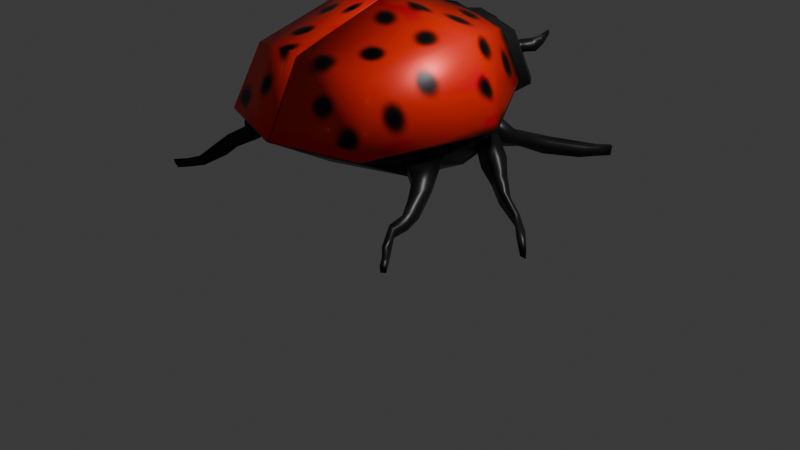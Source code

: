 # Source: ladybug.blend  (saved by Blender 4.0.36; exported with 4.5.12 LTS)
import bpy
from mathutils import Matrix  # noqa: F401  (used for matrix-valued properties, if any)

bpy.ops.wm.read_factory_settings(use_empty=True)
scene = bpy.context.scene
scene.name = 'Scene'

# ---- collections
col_collection = bpy.data.collections.new('Collection'); scene.collection.children.link(col_collection)

# ---- images (referenced by path relative to the original .blend; pixels are not part of the script)
import os
ASSET_DIR = os.environ.get("B2B_ASSET_DIR", "")  # directory of the original .blend (textures are referenced by path, not embedded)
HERE = os.path.dirname(os.path.abspath(__file__))  # packed textures are extracted next to this script under _unpacked/

def load_image(name, relpath, width, height, colorspace="sRGB"):
    """Load a texture the original file referenced (path relative to the .blend, or extracted next to this script)."""
    p = next((c for c in (os.path.join(HERE, relpath), os.path.join(ASSET_DIR, relpath)) if relpath and os.path.exists(c)), "")
    if p:
        img = bpy.data.images.load(p, check_existing=True)
        img.name = name
    else:  # same state as the original file: an image datablock whose file is absent (Cycles renders it pink)
        img = bpy.data.images.new(name, width, height)
        img.source = "FILE"
        img.filepath = "//" + (relpath or name)
    img.colorspace_settings.name = colorspace
    return img
img_untitled = load_image('Untitled', '_unpacked/Untitled.9511e831.png', 1024, 1024, 'sRGB')

# ---- materials (node trees are filled in below, after node groups)
mat_material_001 = bpy.data.materials.new('Material.001')
mat_material_001.use_transparent_shadow = False
mat_material_001.diffuse_color = (0.03454, 0.03454, 0.03454, 1.0)

# ---- material node trees
mat_material_001.use_nodes = True; mat_material_001.node_tree.nodes.clear()
_N = mat_material_001.node_tree.nodes; _L = mat_material_001.node_tree.links
n0 = _N.new('ShaderNodeBsdfPrincipled'); n0.name = 'Principled BSDF'; n0.location = (10, 300)
n0.inputs[1].default_value = 0.2
n0.inputs[2].default_value = 0.4
n0.inputs[3].default_value = 1.45
n1 = _N.new('ShaderNodeOutputMaterial'); n1.name = 'Material Output'; n1.location = (300, 300)
n2 = _N.new('ShaderNodeTexImage'); n2.name = 'Image Texture'; n2.location = (-180, 260)
n2.image = img_untitled
_L.new(n0.outputs[0], n1.inputs[0])
_L.new(n2.outputs[0], n0.inputs[0])
n1.is_active_output = True

# ---- world
world_world = bpy.data.worlds.new('World'); scene.world = world_world
world_world.use_nodes = True; world_world.node_tree.nodes.clear()
_N = world_world.node_tree.nodes; _L = world_world.node_tree.links
n0 = _N.new('ShaderNodeOutputWorld'); n0.name = 'World Output'; n0.location = (300, 300)
n1 = _N.new('ShaderNodeBackground'); n1.name = 'Background'; n1.location = (10, 300)
n1.inputs[0].default_value = (0.05088, 0.05088, 0.05088, 1.0)
_L.new(n1.outputs[0], n0.inputs[0])
n0.is_active_output = True
world_world.color = (0.05088, 0.05088, 0.05088)
world_world.use_sun_shadow = False
world_world.sun_shadow_jitter_overblur = 0.0

# ---- cameras
cam_camera = bpy.data.cameras.new('Camera')
cam_camera.clip_end = 100.0
cam_camera.ortho_scale = 7.314

# ---- lights
light_light = bpy.data.lights.new('Light', 'POINT')
light_light.transmission_factor = 0.0
light_light.use_soft_falloff = False
light_light.energy = 1000.0
light_light.shadow_soft_size = 0.1
light_light.shadow_maximum_resolution = 0.006
light_light.use_absolute_resolution = True

# ---- meshes
me_cube = bpy.data.meshes.new('Cube')
me_cube.from_pydata([(0.2906, 0.5559, 0.3836), (0.2788, 0.5199, -0.0902), (0.4577, -0.633, 0.3819), (0.4795, -0.4003, -0.1549), (0.0, 0.4429, -0.2507), (0.2883, 0.4332, -0.1304), (0.5365, -0.4389, -0.06022), (0.0, -0.7212, 0.4385), (0.5581, -0.01683, 0.4974), (0.0, -0.5322, -0.2369), (0.0, 0.4946, 0.4937), (0.6251, 0.1716, -0.116), (0.0, -0.0638, 0.6555), (0.0, -0.9512, -0.00469), (0.0, 0.003164, -0.3313), (0.6648, 0.1559, -0.03298), (0.0, 0.5466, -0.1879), (0.3514, 0.6332, 0.3575), (0.4684, 0.6736, 0.07342), (0.0, 0.604, 0.4671), (0.0, 0.6477, -0.2441), (0.2437, 0.7642, 0.3444), (0.3607, 0.8046, 0.06029), (0.0, 0.7088, 0.4481), (0.0, 0.7543, -0.2032), (0.1306, 0.8377, 0.2174), (0.166, 0.8456, 0.14), (0.0, 0.7882, 0.401), (0.0, 0.8459, -0.1618), (0.1037, 0.8679, 0.2057), (0.1277, 0.8736, 0.1424), (0.0, 0.8624, 0.3599), (0.0, 0.9286, -0.07911), (0.0, 0.9289, 0.239), (0.0, 0.945, 0.09994), (0.0, 0.8903, 0.3122), (0.0, 0.952, 0.01014), (0.1278, 0.8008, 0.2991), (0.2337, 0.8244, 0.06752), (0.1192, 0.9084, 0.07475), (0.04733, 0.8912, 0.2641), (0.1661, 0.9112, 0.2386), (0.2014, 0.9191, 0.1612), (0.1712, 0.9437, 0.1562), (0.1472, 0.9379, 0.2194), (0.2169, 0.955, 0.248), (0.2522, 0.9629, 0.1706), (0.2422, 0.977, 0.1604), (0.1978, 0.9643, 0.2306), (0.2482, 0.9993, 0.2629), (0.261, 1.027, 0.2116), (0.2509, 1.041, 0.2014), (0.2292, 1.009, 0.2455), (0.2609, 1.071, 0.2913), (0.2655, 1.074, 0.2672), (0.2554, 1.088, 0.2569), (0.2419, 1.08, 0.2739), (0.5366, 0.2755, -0.1226), (0.4935, 0.3971, 0.012), (0.1611, 0.5257, -0.08845), (0.2799, 0.6535, -0.2486), (0.2251, 0.4124, -0.2384), (0.2539, 0.5614, -0.3725), (0.385, 0.6499, -0.2468), (0.3904, 0.5923, -0.3017), (0.3126, 0.7495, -0.2907), (0.2387, 0.7501, -0.3763), (0.3991, 0.7184, -0.299), (0.3703, 0.7153, -0.3784), (0.4351, 0.932, -0.3537), (0.3621, 0.9476, -0.4393), (0.4692, 0.8827, -0.3784), (0.4162, 0.893, -0.4669), (0.5349, 1.116, -0.4083), (0.5136, 1.094, -0.4923), (0.6088, 1.06, -0.4182), (0.5859, 1.061, -0.4901), (0.6128, 1.191, -0.4256), (0.5923, 1.183, -0.5094), (0.6643, 1.156, -0.4236), (0.6422, 1.171, -0.4954), (0.6681, 1.269, -0.4333), (0.6476, 1.262, -0.5171), (0.6946, 1.262, -0.4344), (0.6856, 1.261, -0.503), (0.4076, 0.5963, 0.09952), (0.4989, 0.3385, -0.1858), (0.6126, 0.03731, -0.1176), (0.7268, 0.03422, -0.003055), (0.6333, -0.2668, -0.1406), (0.6538, -0.2789, -0.07578), (0.5931, 0.1896, -0.1502), (0.6536, 0.2092, 0.01109), (0.7055, -0.01292, -0.2063), (0.798, -0.01025, -0.1125), (0.7446, 0.09093, -0.2272), (0.797, 0.1004, -0.142), (0.8028, -0.02569, -0.2837), (0.8731, -0.06279, -0.1907), (0.8272, 0.02686, -0.2963), (0.8705, 0.02739, -0.2133), (0.9056, -0.07229, -0.3499), (0.9379, -0.09308, -0.2397), (0.9315, -0.01783, -0.3614), (0.9509, -0.02946, -0.3032), (1.056, -0.103, -0.4224), (1.075, -0.1375, -0.322), (1.066, -0.07004, -0.3973), (1.073, -0.08687, -0.3514), (1.128, -0.1779, -0.4279), (1.144, -0.1898, -0.3839), (1.14, -0.1221, -0.447), (1.145, -0.1192, -0.4205), (1.238, -0.2663, -0.4775), (1.24, -0.2645, -0.3915), (1.256, -0.2385, -0.4996), (1.257, -0.2399, -0.4299), (0.5452, -0.7781, -0.002757), (0.4888, -0.3856, -0.2173), (0.6064, -0.05858, -0.202), (0.7681, 0.0003252, 0.02365), (0.6498, -0.4977, -0.1246), (0.5927, -0.459, -0.2192), (0.7022, -0.4049, -0.2386), (0.7227, -0.417, -0.1738), (0.7367, -0.6222, -0.204), (0.683, -0.5729, -0.2856), (0.7671, -0.5656, -0.3225), (0.7876, -0.5777, -0.2577), (0.7896, -0.7114, -0.2461), (0.7456, -0.6731, -0.3237), (0.8017, -0.6817, -0.3391), (0.8241, -0.6868, -0.296), (0.7833, -0.7986, -0.274), (0.7393, -0.7603, -0.3515), (0.7883, -0.7704, -0.3601), (0.8108, -0.7755, -0.317), (0.8327, -0.8977, -0.3474), (0.8137, -0.8806, -0.409), (0.8688, -0.8751, -0.4123), (0.8468, -0.8581, -0.3603), (0.8963, -0.9568, -0.3683), (0.8807, -0.9397, -0.4235), (0.921, -0.9345, -0.4116), (0.9103, -0.9172, -0.3812), (0.9453, -1.016, -0.371), (0.9297, -0.9994, -0.4262), (0.9701, -0.9941, -0.4143), (0.9594, -0.9769, -0.3839), (0.2906, 0.5559, 0.3836), (0.4577, -0.633, 0.3819), (0.0, -0.7212, 0.4385), (0.5581, -0.01683, 0.4974), (0.0, 0.4946, 0.4937), (0.0, -0.0638, 0.6555), (0.0, -0.9512, -0.00469), (0.4076, 0.5963, 0.09952), (0.5452, -0.7781, -0.002757), (0.7681, 0.0003252, 0.02365), (0.3119, 0.5706, 0.4099), (0.4374, 0.6128, 0.1136), (0.478, -0.6522, 0.4059), (0.568, -0.8022, 0.0133), (0.009719, -0.7445, 0.4654), (0.5828, -0.01437, 0.5247), (-0.007723, 0.4996, 0.5247), (0.009337, -0.06387, 0.6911), (0.009218, -0.9833, 0.01084), (0.8019, 0.003452, 0.03802)], [], [(0, 10, 12, 8), (8, 12, 7, 2), (118, 117, 13, 9), (117, 2, 7, 13), (4, 86, 119, 14), (14, 119, 118, 9), (57, 58, 92, 91), (85, 0, 8, 120), (120, 8, 2, 117), (3, 89, 123, 122), (85, 16, 20, 18), (59, 61, 62, 60), (17, 18, 22, 21), (10, 0, 17, 19), (0, 85, 18, 17), (21, 22, 38, 37), (18, 20, 24, 22), (19, 17, 21, 23), (29, 25, 41, 44), (22, 24, 28, 38), (23, 21, 37, 27), (40, 39, 34, 33), (38, 28, 32, 39), (27, 37, 40, 31), (36, 35, 33, 34), (39, 32, 36, 34), (31, 40, 33, 35), (26, 25, 37, 38), (30, 26, 38, 39), (29, 30, 39, 40), (25, 29, 40, 37), (43, 44, 48, 47), (26, 30, 43, 42), (30, 29, 44, 43), (25, 26, 42, 41), (47, 48, 52, 51), (41, 42, 46, 45), (44, 41, 45, 48), (42, 43, 47, 46), (52, 49, 53, 56), (45, 46, 50, 49), (48, 45, 49, 52), (46, 47, 51, 50), (53, 54, 55, 56), (50, 51, 55, 54), (51, 52, 56, 55), (49, 50, 54, 53), (59, 1, 86, 4), (1, 5, 85, 86), (5, 61, 16, 85), (61, 59, 4, 16), (62, 64, 68, 66), (1, 59, 60, 63), (5, 1, 63, 64), (61, 5, 64, 62), (68, 67, 71, 72), (63, 60, 65, 67), (64, 63, 67, 68), (60, 62, 66, 65), (70, 72, 76, 74), (65, 66, 70, 69), (66, 68, 72, 70), (67, 65, 69, 71), (75, 73, 77, 79), (71, 69, 73, 75), (72, 71, 75, 76), (69, 70, 74, 73), (80, 79, 83, 84), (76, 75, 79, 80), (73, 74, 78, 77), (74, 76, 80, 78), (81, 82, 84, 83), (77, 78, 82, 81), (78, 80, 84, 82), (79, 77, 81, 83), (58, 57, 86, 85), (57, 91, 119, 86), (92, 58, 85, 120), (87, 11, 95, 93), (87, 88, 120, 119), (15, 11, 91, 92), (11, 87, 119, 91), (88, 15, 92, 120), (96, 94, 98, 100), (88, 87, 93, 94), (15, 88, 94, 96), (11, 15, 96, 95), (97, 99, 103, 101), (95, 96, 100, 99), (93, 95, 99, 97), (94, 93, 97, 98), (102, 101, 105, 106), (98, 97, 101, 102), (100, 98, 102, 104), (99, 100, 104, 103), (108, 106, 110, 112), (104, 102, 106, 108), (103, 104, 108, 107), (101, 103, 107, 105), (109, 111, 115, 113), (107, 108, 112, 111), (105, 107, 111, 109), (106, 105, 109, 110), (115, 116, 114, 113), (110, 109, 113, 114), (112, 110, 114, 116), (111, 112, 116, 115), (3, 6, 117, 118), (89, 3, 118, 119), (6, 90, 120, 117), (90, 89, 119, 120), (124, 121, 125, 128), (90, 6, 121, 124), (6, 3, 122, 121), (89, 90, 124, 123), (127, 128, 132, 131), (121, 122, 126, 125), (123, 124, 128, 127), (122, 123, 127, 126), (132, 129, 133, 136), (126, 127, 131, 130), (128, 125, 129, 132), (125, 126, 130, 129), (136, 133, 137, 140), (129, 130, 134, 133), (131, 132, 136, 135), (130, 131, 135, 134), (139, 140, 144, 143), (133, 134, 138, 137), (135, 136, 140, 139), (134, 135, 139, 138), (144, 141, 145, 148), (138, 139, 143, 142), (140, 137, 141, 144), (137, 138, 142, 141), (147, 148, 145, 146), (141, 142, 146, 145), (143, 144, 148, 147), (142, 143, 147, 146), (149, 152, 154, 153), (152, 150, 151, 154), (157, 155, 151, 150), (156, 158, 152, 149), (158, 157, 150, 152), (159, 165, 166, 164), (164, 166, 163, 161), (162, 161, 163, 167), (160, 159, 164, 168), (168, 164, 161, 162), (151, 155, 167, 163), (153, 154, 166, 165), (157, 158, 168, 162), (158, 156, 160, 168), (156, 149, 159, 160), (155, 157, 162, 167), (154, 151, 163, 166), (149, 153, 165, 159)])
me_cube.polygons.foreach_set('use_smooth', [True] * 157)
_uv = me_cube.uv_layers.new(name='UVMap')
_uv.uv.foreach_set('vector', [0.625, 0.5, 0.75, 0.5, 0.75, 0.625, 0.625, 0.625, 0.625, 0.625, 0.75, 0.625, 0.75, 0.75, 0.625, 0.75, 0.375, 0.75, 0.5, 0.75, 0.5, 0.875, 0.375, 0.875, 0.5, 0.75, 0.625, 0.75, 0.625, 0.875, 0.5, 0.875, 0.25, 0.5, 0.375, 0.5, 0.375, 0.625, 0.25, 0.625, 0.25, 0.625, 0.375, 0.625, 0.375, 0.75, 0.25, 0.75, 0.375, 0.5, 0.5, 0.5, 0.5, 0.625, 0.375, 0.625, 0.5, 0.5, 0.625, 0.5, 0.625, 0.625, 0.5, 0.625, 0.5, 0.625, 0.625, 0.625, 0.625, 0.75, 0.5, 0.75, 0.4182, 0.7185, 0.4205, 0.6502, 0.4205, 0.6502, 0.4182, 0.7185, 0.5, 0.5, 0.5, 0.375, 0.5, 0.375, 0.5, 0.5, 0.4799, 0.4241, 0.3882, 0.4204, 0.3882, 0.4204, 0.4799, 0.4241, 0.625, 0.5, 0.5, 0.5, 0.5, 0.5, 0.625, 0.5, 0.75, 0.5, 0.625, 0.5, 0.625, 0.5, 0.75, 0.5, 0.625, 0.5, 0.5, 0.5, 0.5, 0.5, 0.625, 0.5, 0.625, 0.5, 0.5, 0.5, 0.5, 0.5, 0.625, 0.5, 0.5, 0.5, 0.5, 0.375, 0.5, 0.375, 0.5, 0.5, 0.75, 0.5, 0.625, 0.5, 0.625, 0.5, 0.75, 0.5, 0.625, 0.5, 0.625, 0.5, 0.625, 0.5, 0.625, 0.5, 0.5, 0.5, 0.5, 0.375, 0.5, 0.375, 0.5, 0.5, 0.75, 0.5, 0.625, 0.5, 0.625, 0.5, 0.75, 0.5, 0.625, 0.5, 0.5, 0.5, 0.5, 0.5, 0.625, 0.5, 0.5, 0.5, 0.5, 0.375, 0.5, 0.375, 0.5, 0.5, 0.75, 0.5, 0.625, 0.5, 0.625, 0.5, 0.75, 0.5, 0.5, 0.375, 0.625, 0.375, 0.625, 0.5, 0.5, 0.5, 0.5, 0.5, 0.5, 0.375, 0.5, 0.375, 0.5, 0.5, 0.75, 0.5, 0.625, 0.5, 0.625, 0.5, 0.75, 0.5, 0.5, 0.5, 0.625, 0.5, 0.625, 0.5, 0.5, 0.5, 0.5, 0.5, 0.5, 0.5, 0.5, 0.5, 0.5, 0.5, 0.625, 0.5, 0.5, 0.5, 0.5, 0.5, 0.625, 0.5, 0.625, 0.5, 0.625, 0.5, 0.625, 0.5, 0.625, 0.5, 0.5, 0.5, 0.625, 0.5, 0.625, 0.5, 0.5, 0.5, 0.5, 0.5, 0.5, 0.5, 0.5, 0.5, 0.5, 0.5, 0.5, 0.5, 0.625, 0.5, 0.625, 0.5, 0.5, 0.5, 0.625, 0.5, 0.5, 0.5, 0.5, 0.5, 0.625, 0.5, 0.5, 0.5, 0.625, 0.5, 0.625, 0.5, 0.5, 0.5, 0.625, 0.5, 0.5, 0.5, 0.5, 0.5, 0.625, 0.5, 0.625, 0.5, 0.625, 0.5, 0.625, 0.5, 0.625, 0.5, 0.5, 0.5, 0.5, 0.5, 0.5, 0.5, 0.5, 0.5, 0.625, 0.5, 0.625, 0.5, 0.625, 0.5, 0.625, 0.5, 0.625, 0.5, 0.5, 0.5, 0.5, 0.5, 0.625, 0.5, 0.625, 0.5, 0.625, 0.5, 0.625, 0.5, 0.625, 0.5, 0.5, 0.5, 0.5, 0.5, 0.5, 0.5, 0.5, 0.5, 0.625, 0.5, 0.5, 0.5, 0.5, 0.5, 0.625, 0.5, 0.5, 0.5, 0.5, 0.5, 0.5, 0.5, 0.5, 0.5, 0.5, 0.5, 0.625, 0.5, 0.625, 0.5, 0.5, 0.5, 0.625, 0.5, 0.5, 0.5, 0.5, 0.5, 0.625, 0.5, 0.4799, 0.4241, 0.4567, 0.4529, 0.375, 0.5, 0.375, 0.375, 0.4567, 0.4529, 0.4179, 0.4533, 0.5, 0.5, 0.375, 0.5, 0.4179, 0.4533, 0.3882, 0.4204, 0.5, 0.375, 0.5, 0.5, 0.3882, 0.4204, 0.4799, 0.4241, 0.375, 0.375, 0.5, 0.375, 0.3882, 0.4204, 0.4179, 0.4533, 0.4179, 0.4533, 0.3882, 0.4204, 0.4567, 0.4529, 0.4799, 0.4241, 0.4799, 0.4241, 0.4567, 0.4529, 0.4179, 0.4533, 0.4567, 0.4529, 0.4567, 0.4529, 0.4179, 0.4533, 0.3882, 0.4204, 0.4179, 0.4533, 0.4179, 0.4533, 0.3882, 0.4204, 0.4179, 0.4533, 0.4567, 0.4529, 0.4567, 0.4529, 0.4179, 0.4533, 0.4567, 0.4529, 0.4799, 0.4241, 0.4799, 0.4241, 0.4567, 0.4529, 0.4179, 0.4533, 0.4567, 0.4529, 0.4567, 0.4529, 0.4179, 0.4533, 0.4799, 0.4241, 0.3882, 0.4204, 0.3882, 0.4204, 0.4799, 0.4241, 0.3882, 0.4204, 0.4179, 0.4533, 0.4179, 0.4533, 0.3882, 0.4204, 0.4799, 0.4241, 0.3882, 0.4204, 0.3882, 0.4204, 0.4799, 0.4241, 0.3882, 0.4204, 0.4179, 0.4533, 0.4179, 0.4533, 0.3882, 0.4204, 0.4567, 0.4529, 0.4799, 0.4241, 0.4799, 0.4241, 0.4567, 0.4529, 0.4567, 0.4529, 0.4799, 0.4241, 0.4799, 0.4241, 0.4567, 0.4529, 0.4567, 0.4529, 0.4799, 0.4241, 0.4799, 0.4241, 0.4567, 0.4529, 0.4179, 0.4533, 0.4567, 0.4529, 0.4567, 0.4529, 0.4179, 0.4533, 0.4799, 0.4241, 0.3882, 0.4204, 0.3882, 0.4204, 0.4799, 0.4241, 0.4179, 0.4533, 0.4567, 0.4529, 0.4567, 0.4529, 0.4179, 0.4533, 0.4179, 0.4533, 0.4567, 0.4529, 0.4567, 0.4529, 0.4179, 0.4533, 0.4799, 0.4241, 0.3882, 0.4204, 0.3882, 0.4204, 0.4799, 0.4241, 0.3882, 0.4204, 0.4179, 0.4533, 0.4179, 0.4533, 0.3882, 0.4204, 0.4799, 0.4241, 0.3882, 0.4204, 0.4179, 0.4533, 0.4567, 0.4529, 0.4799, 0.4241, 0.3882, 0.4204, 0.3882, 0.4204, 0.4799, 0.4241, 0.3882, 0.4204, 0.4179, 0.4533, 0.4179, 0.4533, 0.3882, 0.4204, 0.4567, 0.4529, 0.4799, 0.4241, 0.4799, 0.4241, 0.4567, 0.4529, 0.5, 0.5, 0.375, 0.5, 0.375, 0.5, 0.5, 0.5, 0.375, 0.5, 0.375, 0.625, 0.375, 0.625, 0.375, 0.5, 0.5, 0.625, 0.5, 0.5, 0.5, 0.5, 0.5, 0.625, 0.392, 0.625, 0.3974, 0.625, 0.3974, 0.625, 0.392, 0.625, 0.392, 0.625, 0.4833, 0.625, 0.5, 0.625, 0.375, 0.625, 0.478, 0.625, 0.3974, 0.625, 0.375, 0.625, 0.5, 0.625, 0.3974, 0.625, 0.392, 0.625, 0.375, 0.625, 0.375, 0.625, 0.4833, 0.625, 0.478, 0.625, 0.5, 0.625, 0.5, 0.625, 0.478, 0.625, 0.4833, 0.625, 0.4833, 0.625, 0.478, 0.625, 0.4833, 0.625, 0.392, 0.625, 0.392, 0.625, 0.4833, 0.625, 0.478, 0.625, 0.4833, 0.625, 0.4833, 0.625, 0.478, 0.625, 0.3974, 0.625, 0.478, 0.625, 0.478, 0.625, 0.3974, 0.625, 0.392, 0.625, 0.3974, 0.625, 0.3974, 0.625, 0.392, 0.625, 0.3974, 0.625, 0.478, 0.625, 0.478, 0.625, 0.3974, 0.625, 0.392, 0.625, 0.3974, 0.625, 0.3974, 0.625, 0.392, 0.625, 0.4833, 0.625, 0.392, 0.625, 0.392, 0.625, 0.4833, 0.625, 0.4833, 0.625, 0.392, 0.625, 0.392, 0.625, 0.4833, 0.625, 0.4833, 0.625, 0.392, 0.625, 0.392, 0.625, 0.4833, 0.625, 0.478, 0.625, 0.4833, 0.625, 0.4833, 0.625, 0.478, 0.625, 0.3974, 0.625, 0.478, 0.625, 0.478, 0.625, 0.3974, 0.625, 0.478, 0.625, 0.4833, 0.625, 0.4833, 0.625, 0.478, 0.625, 0.478, 0.625, 0.4833, 0.625, 0.4833, 0.625, 0.478, 0.625, 0.3974, 0.625, 0.478, 0.625, 0.478, 0.625, 0.3974, 0.625, 0.392, 0.625, 0.3974, 0.625, 0.3974, 0.625, 0.392, 0.625, 0.392, 0.625, 0.3974, 0.625, 0.3974, 0.625, 0.392, 0.625, 0.3974, 0.625, 0.478, 0.625, 0.478, 0.625, 0.3974, 0.625, 0.392, 0.625, 0.3974, 0.625, 0.3974, 0.625, 0.392, 0.625, 0.4833, 0.625, 0.392, 0.625, 0.392, 0.625, 0.4833, 0.625, 0.3974, 0.625, 0.478, 0.625, 0.4833, 0.625, 0.392, 0.625, 0.4833, 0.625, 0.392, 0.625, 0.392, 0.625, 0.4833, 0.625, 0.478, 0.625, 0.4833, 0.625, 0.4833, 0.625, 0.478, 0.625, 0.3974, 0.625, 0.478, 0.625, 0.478, 0.625, 0.3974, 0.625, 0.4182, 0.7185, 0.4565, 0.7235, 0.5, 0.75, 0.375, 0.75, 0.4205, 0.6502, 0.4182, 0.7185, 0.375, 0.75, 0.375, 0.625, 0.4565, 0.7235, 0.4546, 0.646, 0.5, 0.625, 0.5, 0.75, 0.4546, 0.646, 0.4205, 0.6502, 0.375, 0.625, 0.5, 0.625, 0.4546, 0.646, 0.4565, 0.7235, 0.4565, 0.7235, 0.4546, 0.646, 0.4546, 0.646, 0.4565, 0.7235, 0.4565, 0.7235, 0.4546, 0.646, 0.4565, 0.7235, 0.4182, 0.7185, 0.4182, 0.7185, 0.4565, 0.7235, 0.4205, 0.6502, 0.4546, 0.646, 0.4546, 0.646, 0.4205, 0.6502, 0.4205, 0.6502, 0.4546, 0.646, 0.4546, 0.646, 0.4205, 0.6502, 0.4565, 0.7235, 0.4182, 0.7185, 0.4182, 0.7185, 0.4565, 0.7235, 0.4205, 0.6502, 0.4546, 0.646, 0.4546, 0.646, 0.4205, 0.6502, 0.4182, 0.7185, 0.4205, 0.6502, 0.4205, 0.6502, 0.4182, 0.7185, 0.4546, 0.646, 0.4565, 0.7235, 0.4565, 0.7235, 0.4546, 0.646, 0.4182, 0.7185, 0.4205, 0.6502, 0.4205, 0.6502, 0.4182, 0.7185, 0.4546, 0.646, 0.4565, 0.7235, 0.4565, 0.7235, 0.4546, 0.646, 0.4565, 0.7235, 0.4182, 0.7185, 0.4182, 0.7185, 0.4565, 0.7235, 0.4546, 0.646, 0.4565, 0.7235, 0.4565, 0.7235, 0.4546, 0.646, 0.4565, 0.7235, 0.4182, 0.7185, 0.4182, 0.7185, 0.4565, 0.7235, 0.4205, 0.6502, 0.4546, 0.646, 0.4546, 0.646, 0.4205, 0.6502, 0.4182, 0.7185, 0.4205, 0.6502, 0.4205, 0.6502, 0.4182, 0.7185, 0.4205, 0.6502, 0.4546, 0.646, 0.4546, 0.646, 0.4205, 0.6502, 0.4565, 0.7235, 0.4182, 0.7185, 0.4182, 0.7185, 0.4565, 0.7235, 0.4205, 0.6502, 0.4546, 0.646, 0.4546, 0.646, 0.4205, 0.6502, 0.4182, 0.7185, 0.4205, 0.6502, 0.4205, 0.6502, 0.4182, 0.7185, 0.4546, 0.646, 0.4565, 0.7235, 0.4565, 0.7235, 0.4546, 0.646, 0.4182, 0.7185, 0.4205, 0.6502, 0.4205, 0.6502, 0.4182, 0.7185, 0.4546, 0.646, 0.4565, 0.7235, 0.4565, 0.7235, 0.4546, 0.646, 0.4565, 0.7235, 0.4182, 0.7185, 0.4182, 0.7185, 0.4565, 0.7235, 0.4205, 0.6502, 0.4546, 0.646, 0.4565, 0.7235, 0.4182, 0.7185, 0.4565, 0.7235, 0.4182, 0.7185, 0.4182, 0.7185, 0.4565, 0.7235, 0.4205, 0.6502, 0.4546, 0.646, 0.4546, 0.646, 0.4205, 0.6502, 0.4182, 0.7185, 0.4205, 0.6502, 0.4205, 0.6502, 0.4182, 0.7185, 0.625, 0.5, 0.625, 0.625, 0.75, 0.625, 0.75, 0.5, 0.625, 0.625, 0.625, 0.75, 0.75, 0.75, 0.75, 0.625, 0.5, 0.75, 0.5, 0.875, 0.625, 0.875, 0.625, 0.75, 0.5, 0.5, 0.5, 0.625, 0.625, 0.625, 0.625, 0.5, 0.5, 0.625, 0.5, 0.75, 0.625, 0.75, 0.625, 0.625, 0.625, 0.5, 0.75, 0.5, 0.75, 0.625, 0.625, 0.625, 0.625, 0.625, 0.75, 0.625, 0.75, 0.75, 0.625, 0.75, 0.5, 0.75, 0.625, 0.75, 0.625, 0.875, 0.5, 0.875, 0.5, 0.5, 0.625, 0.5, 0.625, 0.625, 0.5, 0.625, 0.5, 0.625, 0.625, 0.625, 0.625, 0.75, 0.5, 0.75, 0.625, 0.875, 0.5, 0.875, 0.5, 0.875, 0.625, 0.875, 0.75, 0.5, 0.75, 0.625, 0.75, 0.625, 0.75, 0.5, 0.5, 0.75, 0.5, 0.625, 0.5, 0.625, 0.5, 0.75, 0.5, 0.625, 0.5, 0.5, 0.5, 0.5, 0.5, 0.625, 0.5, 0.5, 0.625, 0.5, 0.625, 0.5, 0.5, 0.5, 0.5, 0.875, 0.5, 0.75, 0.5, 0.75, 0.5, 0.875, 0.75, 0.625, 0.75, 0.75, 0.75, 0.75, 0.75, 0.625, 0.625, 0.5, 0.75, 0.5, 0.75, 0.5, 0.625, 0.5])
me_cube.materials.append(mat_material_001)
me_cube.use_mirror_vertex_groups = False
me_cube.update()

# ---- objects
ob_cube = bpy.data.objects.new('Cube', me_cube)
ob_light = bpy.data.objects.new('Light', light_light)
ob_camera = bpy.data.objects.new('Camera', cam_camera)

# ---- transforms, parenting, visibility, modifiers, constraints
ob_cube.location = (-0.002528, -0.01291, 1.255)
ob_cube.scale = (1.592, 1.592, 1.592)
ob_cube.lock_rotations_4d = False
ob_cube.empty_display_type = 'ARROWS'
ob_cube.lineart.crease_threshold = 0.0
_m = ob_cube.modifiers.new('Mirror', 'MIRROR')
ob_light.location = (4.076, 1.005, 5.904)
ob_light.rotation_euler = (0.6503, 0.05522, 1.866)
ob_light.lock_rotations_4d = False
ob_light.empty_display_type = 'ARROWS'
ob_light.color = (0.0, 0.0, 0.0, 0.0)
ob_light.hide_select = True
ob_light.lineart.crease_threshold = 0.0
ob_camera.location = (7.359, -6.926, 4.958)
ob_camera.rotation_euler = (1.109, 0.0, 0.8149)
ob_camera.lock_rotations_4d = False
ob_camera.empty_display_type = 'ARROWS'
ob_camera.color = (0.0, 0.0, 0.0, 0.0)
ob_camera.hide_select = True
ob_camera.display_type = 'WIRE'
ob_camera.lineart.crease_threshold = 0.0

# ---- collection membership
col_collection.objects.link(ob_cube)
col_collection.objects.link(ob_light)
col_collection.objects.link(ob_camera)

# ---- scene / render settings (as saved in the file)
scene.camera = ob_camera
scene.frame_start = 1; scene.frame_end = 250; scene.frame_set(3)
scene.render.engine = 'BLENDER_EEVEE_NEXT'
scene.cycles.sampling_pattern = 'TABULATED_SOBOL'
bpy.context.view_layer.update()
